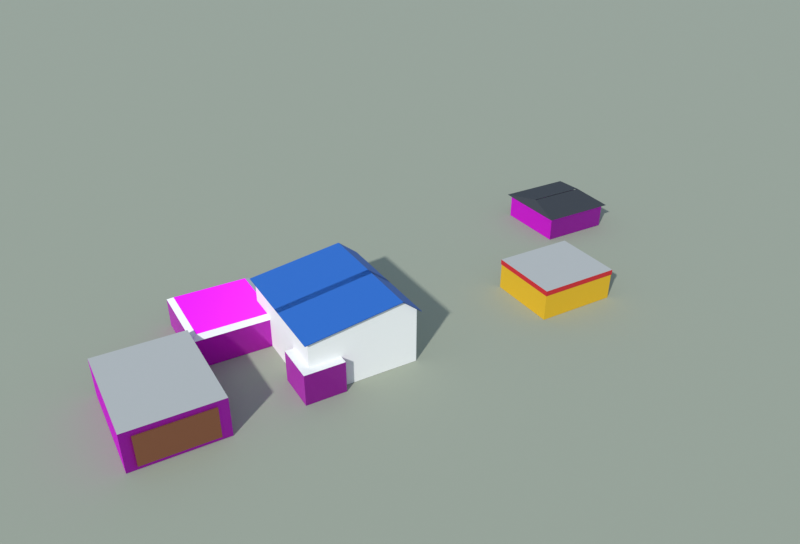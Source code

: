 # Source: xiyuan_wenchuang.blend  (saved by Blender 5.1.30; exported with 4.5.12 LTS)
import bpy
from mathutils import Matrix  # noqa: F401  (used for matrix-valued properties, if any)

bpy.ops.wm.read_factory_settings(use_empty=True)
scene = bpy.context.scene
scene.name = 'Scene'

# ---- collections
col_x = bpy.data.collections.new('西苑文创街区'); scene.collection.children.link(col_x)
col_preview = bpy.data.collections.new('_preview'); scene.collection.children.link(col_preview)

# ---- images (referenced by path relative to the original .blend; pixels are not part of the script)
import os
ASSET_DIR = os.environ.get("B2B_ASSET_DIR", "")  # directory of the original .blend (textures are referenced by path, not embedded)
HERE = os.path.dirname(os.path.abspath(__file__))  # packed textures are extracted next to this script under _unpacked/

def load_image(name, relpath, width, height, colorspace="sRGB"):
    """Load a texture the original file referenced (path relative to the .blend, or extracted next to this script)."""
    p = next((c for c in (os.path.join(HERE, relpath), os.path.join(ASSET_DIR, relpath)) if relpath and os.path.exists(c)), "")
    if p:
        img = bpy.data.images.load(p, check_existing=True)
        img.name = name
    else:  # same state as the original file: an image datablock whose file is absent (Cycles renders it pink)
        img = bpy.data.images.new(name, width, height)
        img.source = "FILE"
        img.filepath = "//" + (relpath or name)
    img.colorspace_settings.name = colorspace
    return img
img_white_band_jpg = load_image('white_band.jpg', 'textures/white_band.jpg', 1024, 1024, 'sRGB')
img_white_band_n_jpg = load_image('white_band_n.jpg', 'textures/white_band_n.jpg', 1024, 1024, 'Non-Color')
img_glass_blue_jpg = load_image('glass_blue.jpg', 'textures/glass_blue.jpg', 1024, 1024, 'sRGB')
img_glass_blue_n_jpg = load_image('glass_blue_n.jpg', 'textures/glass_blue_n.jpg', 1024, 1024, 'Non-Color')

# ---- materials (node trees are filled in below, after node groups)
mat_white_band = bpy.data.materials.new('white_band')
mat_white_band.use_backface_culling = True
mat_white_band.diffuse_color = (0.8714, 0.8714, 0.8388, 1.0)
mat_roof_flat = bpy.data.materials.new('roof_flat')
mat_roof_flat.use_backface_culling = True
mat_roof_flat.diffuse_color = (0.4851, 0.4969, 0.4735, 1.0)
mat_white = bpy.data.materials.new('white')
mat_white.use_backface_culling = True
mat_white.diffuse_color = (0.8879, 0.8879, 0.855, 1.0)
mat_bus_blue = bpy.data.materials.new('bus_blue')
mat_bus_blue.use_backface_culling = True
mat_bus_blue.diffuse_color = (0.02315, 0.159, 0.5841, 1.0)
mat_glass_blue = bpy.data.materials.new('glass_blue')
mat_glass_blue.use_backface_culling = True
mat_glass_blue.diffuse_color = (0.1144, 0.2747, 0.5089, 1.0)
mat_wood = bpy.data.materials.new('wood')
mat_wood.use_backface_culling = True
mat_wood.diffuse_color = (0.1946, 0.06848, 0.02732, 1.0)
mat_container_yellow = bpy.data.materials.new('container_yellow')
mat_container_yellow.use_backface_culling = True
mat_container_yellow.diffuse_color = (0.807, 0.4851, 0.01681, 1.0)
mat_sign_red = bpy.data.materials.new('sign_red')
mat_sign_red.use_backface_culling = True
mat_sign_red.diffuse_color = (0.5776, 0.01444, 0.02315, 1.0)
mat_dark_roof = bpy.data.materials.new('dark_roof')
mat_dark_roof.use_backface_culling = True
mat_dark_roof.diffuse_color = (0.04374, 0.04971, 0.05781, 1.0)
mat_ground = bpy.data.materials.new('ground')
mat_ground.use_backface_culling = True
mat_ground.diffuse_color = (0.3663, 0.3968, 0.305, 1.0)

# ---- material node trees
mat_white_band.use_nodes = True; mat_white_band.node_tree.nodes.clear()
_N = mat_white_band.node_tree.nodes; _L = mat_white_band.node_tree.links
n0 = _N.new('ShaderNodeBsdfPrincipled'); n0.name = 'Principled BSDF'; n0.location = (-200, 100)
n0.inputs[2].default_value = 0.8
n1 = _N.new('ShaderNodeOutputMaterial'); n1.name = 'Material Output'; n1.location = (200, 100)
n2 = _N.new('ShaderNodeTexImage'); n2.name = 'Image Texture'; n2.location = (-400, 200)
n2.image = img_white_band_jpg
n3 = _N.new('ShaderNodeTexImage'); n3.name = 'Image Texture.001'; n3.location = (0, 0)
n3.image = img_white_band_n_jpg
n4 = _N.new('ShaderNodeNormalMap'); n4.name = 'Normal Map'; n4.location = (0, 0)
_L.new(n0.outputs[0], n1.inputs[0])
_L.new(n2.outputs[0], n0.inputs[0])
_L.new(n3.outputs[0], n4.inputs[1])
_L.new(n4.outputs[0], n0.inputs[5])
n1.is_active_output = True
mat_roof_flat.use_nodes = True; mat_roof_flat.node_tree.nodes.clear()
_N = mat_roof_flat.node_tree.nodes; _L = mat_roof_flat.node_tree.links
n0 = _N.new('ShaderNodeBsdfPrincipled'); n0.name = 'Principled BSDF'; n0.location = (-200, 100)
n0.inputs[0].default_value = (0.4851, 0.4969, 0.4735, 1.0)
n0.inputs[2].default_value = 0.9
n1 = _N.new('ShaderNodeOutputMaterial'); n1.name = 'Material Output'; n1.location = (200, 100)
_L.new(n0.outputs[0], n1.inputs[0])
n1.is_active_output = True
mat_white.use_nodes = True; mat_white.node_tree.nodes.clear()
_N = mat_white.node_tree.nodes; _L = mat_white.node_tree.links
n0 = _N.new('ShaderNodeBsdfPrincipled'); n0.name = 'Principled BSDF'; n0.location = (-200, 100)
n0.inputs[0].default_value = (0.8879, 0.8879, 0.855, 1.0)
n0.inputs[2].default_value = 0.8
n1 = _N.new('ShaderNodeOutputMaterial'); n1.name = 'Material Output'; n1.location = (200, 100)
_L.new(n0.outputs[0], n1.inputs[0])
n1.is_active_output = True
mat_bus_blue.use_nodes = True; mat_bus_blue.node_tree.nodes.clear()
_N = mat_bus_blue.node_tree.nodes; _L = mat_bus_blue.node_tree.links
n0 = _N.new('ShaderNodeBsdfPrincipled'); n0.name = 'Principled BSDF'; n0.location = (-200, 100)
n0.inputs[0].default_value = (0.02315, 0.159, 0.5841, 1.0)
n0.inputs[1].default_value = 0.1
n1 = _N.new('ShaderNodeOutputMaterial'); n1.name = 'Material Output'; n1.location = (200, 100)
_L.new(n0.outputs[0], n1.inputs[0])
n1.is_active_output = True
mat_glass_blue.use_nodes = True; mat_glass_blue.node_tree.nodes.clear()
_N = mat_glass_blue.node_tree.nodes; _L = mat_glass_blue.node_tree.links
n0 = _N.new('ShaderNodeBsdfPrincipled'); n0.name = 'Principled BSDF'; n0.location = (-200, 100)
n0.inputs[1].default_value = 0.3
n0.inputs[2].default_value = 0.2
n1 = _N.new('ShaderNodeOutputMaterial'); n1.name = 'Material Output'; n1.location = (200, 100)
n2 = _N.new('ShaderNodeTexImage'); n2.name = 'Image Texture'; n2.location = (-400, 200)
n2.image = img_glass_blue_jpg
n3 = _N.new('ShaderNodeTexImage'); n3.name = 'Image Texture.001'; n3.location = (0, 0)
n3.image = img_glass_blue_n_jpg
n4 = _N.new('ShaderNodeNormalMap'); n4.name = 'Normal Map'; n4.location = (0, 0)
_L.new(n0.outputs[0], n1.inputs[0])
_L.new(n2.outputs[0], n0.inputs[0])
_L.new(n3.outputs[0], n4.inputs[1])
_L.new(n4.outputs[0], n0.inputs[5])
n1.is_active_output = True
mat_wood.use_nodes = True; mat_wood.node_tree.nodes.clear()
_N = mat_wood.node_tree.nodes; _L = mat_wood.node_tree.links
n0 = _N.new('ShaderNodeBsdfPrincipled'); n0.name = 'Principled BSDF'; n0.location = (-200, 100)
n0.inputs[0].default_value = (0.1946, 0.06848, 0.02732, 1.0)
n0.inputs[2].default_value = 0.8
n1 = _N.new('ShaderNodeOutputMaterial'); n1.name = 'Material Output'; n1.location = (200, 100)
_L.new(n0.outputs[0], n1.inputs[0])
n1.is_active_output = True
mat_container_yellow.use_nodes = True; mat_container_yellow.node_tree.nodes.clear()
_N = mat_container_yellow.node_tree.nodes; _L = mat_container_yellow.node_tree.links
n0 = _N.new('ShaderNodeBsdfPrincipled'); n0.name = 'Principled BSDF'; n0.location = (-200, 100)
n0.inputs[0].default_value = (0.807, 0.4851, 0.01681, 1.0)
n0.inputs[1].default_value = 0.2
n0.inputs[2].default_value = 0.6
n1 = _N.new('ShaderNodeOutputMaterial'); n1.name = 'Material Output'; n1.location = (200, 100)
_L.new(n0.outputs[0], n1.inputs[0])
n1.is_active_output = True
mat_sign_red.use_nodes = True; mat_sign_red.node_tree.nodes.clear()
_N = mat_sign_red.node_tree.nodes; _L = mat_sign_red.node_tree.links
n0 = _N.new('ShaderNodeBsdfPrincipled'); n0.name = 'Principled BSDF'; n0.location = (-200, 100)
n0.inputs[0].default_value = (0.5776, 0.01444, 0.02315, 1.0)
n0.inputs[2].default_value = 0.6
n1 = _N.new('ShaderNodeOutputMaterial'); n1.name = 'Material Output'; n1.location = (200, 100)
_L.new(n0.outputs[0], n1.inputs[0])
n1.is_active_output = True
mat_dark_roof.use_nodes = True; mat_dark_roof.node_tree.nodes.clear()
_N = mat_dark_roof.node_tree.nodes; _L = mat_dark_roof.node_tree.links
n0 = _N.new('ShaderNodeBsdfPrincipled'); n0.name = 'Principled BSDF'; n0.location = (-200, 100)
n0.inputs[0].default_value = (0.04374, 0.04971, 0.05781, 1.0)
n0.inputs[1].default_value = 0.1
n0.inputs[2].default_value = 0.7
n1 = _N.new('ShaderNodeOutputMaterial'); n1.name = 'Material Output'; n1.location = (200, 100)
_L.new(n0.outputs[0], n1.inputs[0])
n1.is_active_output = True
mat_ground.use_nodes = True; mat_ground.node_tree.nodes.clear()
_N = mat_ground.node_tree.nodes; _L = mat_ground.node_tree.links
n0 = _N.new('ShaderNodeBsdfPrincipled'); n0.name = 'Principled BSDF'; n0.location = (-200, 100)
n0.inputs[0].default_value = (0.3663, 0.3968, 0.305, 1.0)
n0.inputs[2].default_value = 1.0
n1 = _N.new('ShaderNodeOutputMaterial'); n1.name = 'Material Output'; n1.location = (200, 100)
_L.new(n0.outputs[0], n1.inputs[0])
n1.is_active_output = True

# ---- world
world_sky = bpy.data.worlds.new('sky'); scene.world = world_sky
world_sky.use_nodes = True; world_sky.node_tree.nodes.clear()
_N = world_sky.node_tree.nodes; _L = world_sky.node_tree.links
n0 = _N.new('ShaderNodeBackground'); n0.name = 'Background'; n0.location = (-200, 100)
n0.inputs[0].default_value = (0.55, 0.7, 0.92, 1.0)
n0.inputs[1].default_value = 0.55
n1 = _N.new('ShaderNodeOutputWorld'); n1.name = 'World Output'; n1.location = (200, 100)
_L.new(n0.outputs[0], n1.inputs[0])
n1.is_active_output = True

# ---- cameras
cam_cam = bpy.data.cameras.new('cam')
cam_cam.clip_end = 849.1
cam_cam.lens = 35.0

# ---- lights
light_sun = bpy.data.lights.new('sun', 'SUN')
light_sun.angle = 0.03491
light_sun.energy = 3.0

# ---- meshes
me_x = bpy.data.meshes.new('西苑文创街区')
me_x.from_pydata([(-3.41, -1.9, 0.0), (-3.41, -12.7, 0.0), (-3.41, -12.7, 6.2), (-3.41, -1.9, 6.2), (8.89, -12.7, 0.0), (8.89, -12.7, 6.2), (8.89, -1.9, 0.0), (8.89, -1.9, 6.2), (2.94, -1.6, 0.0), (-3.71, -1.6, 0.0), (-3.71, -1.6, 6.2), (2.94, -1.6, 6.2), (-3.71, -13.0, 0.0), (2.94, -13.0, 0.0), (2.94, -13.0, 6.2), (-3.71, -13.0, 6.2), (-3.71, -3.31, 7.6), (2.94, -3.31, 7.6), (-4.11, -3.31, 7.6), (3.34, -3.31, 7.6), (3.34, -1.2, 5.873), (-4.11, -1.2, 5.873), (-4.11, -1.2, 5.813), (3.34, -1.2, 5.813), (3.34, -3.31, 7.54), (-4.11, -3.31, 7.54), (-4.11, -13.4, 6.142), (3.34, -13.4, 6.142), (3.34, -13.4, 6.082), (-4.11, -13.4, 6.082), (9.19, -1.6, 0.0), (9.19, -1.6, 6.2), (9.19, -13.0, 0.0), (9.19, -13.0, 6.2), (9.19, -3.31, 7.6), (2.54, -3.31, 7.6), (9.59, -3.31, 7.6), (9.59, -1.2, 5.873), (2.54, -1.2, 5.873), (2.54, -1.2, 5.813), (9.59, -1.2, 5.813), (9.59, -3.31, 7.54), (2.54, -3.31, 7.54), (2.54, -13.4, 6.142), (9.59, -13.4, 6.142), (9.59, -13.4, 6.082), (2.54, -13.4, 6.082), (5.69, -9.7, 0.0), (5.69, -13.9, 0.0), (5.69, -13.9, 3.4), (5.69, -9.7, 3.4), (10.09, -13.9, 0.0), (10.09, -13.9, 3.4), (10.09, -9.7, 0.0), (10.09, -9.7, 3.4), (-1.11, -21.0, 0.0), (-1.11, -30.2, 0.0), (-1.11, -30.2, 4.2), (-1.11, -21.0, 4.2), (10.59, -30.2, 0.0), (10.59, -30.2, 4.2), (10.59, -21.0, 0.0), (10.59, -21.0, 4.2), (10.59, -22.0, 0.4), (10.59, -29.2, 0.4), (10.59, -29.2, 3.6), (10.59, -22.0, 3.6), (10.74, -29.2, 0.4), (10.74, -29.2, 3.6), (10.74, -22.0, 0.4), (10.74, -22.0, 3.6), (-9.26, -11.9, 0.0), (-9.26, -20.9, 0.0), (-9.26, -20.9, 3.2), (-9.26, -11.9, 3.2), (-0.26, -20.9, 0.0), (-0.26, -20.9, 3.2), (-0.26, -11.9, 0.0), (-0.26, -11.9, 3.2), (-8.66, -20.3, 3.6), (-8.66, -12.5, 3.6), (-0.86, -20.3, 3.6), (-0.86, -12.5, 3.6), (1.89, 23.15, 0.0), (1.89, 14.05, 0.0), (1.89, 14.05, 3.0), (1.89, 23.15, 3.0), (9.79, 14.05, 0.0), (9.79, 14.05, 3.0), (9.79, 23.15, 0.0), (9.79, 23.15, 3.0), (1.84, 23.2, 3.0), (1.84, 14.0, 3.0), (1.84, 14.0, 3.6), (1.84, 23.2, 3.6), (9.84, 14.0, 3.0), (9.84, 14.0, 3.6), (9.84, 23.2, 3.0), (9.84, 23.2, 3.6), (-12.71, 34.85, 0.0), (-12.71, 26.55, 0.0), (-12.71, 26.55, 3.0), (-12.71, 34.85, 3.0), (-4.41, 26.55, 0.0), (-4.41, 26.55, 3.0), (-4.41, 34.85, 0.0), (-4.41, 34.85, 3.0), (-13.11, 35.25, 3.0), (-13.11, 26.15, 3.0), (-8.61, 27.15, 3.8), (-8.61, 34.25, 3.8), (-4.01, 26.15, 3.0), (-8.51, 27.15, 3.8), (-4.01, 35.25, 3.0), (-8.51, 34.25, 3.8)], [], [(0, 1, 2, 3), (1, 4, 5, 2), (4, 6, 7, 5), (6, 0, 3, 7), (3, 2, 5, 7), (8, 9, 10, 11), (12, 13, 14, 15), (9, 12, 15, 16, 10), (11, 17, 14, 13, 8), (18, 19, 20, 21), (22, 23, 24, 25), (26, 27, 19, 18), (25, 24, 28, 29), (30, 8, 11, 31), (13, 32, 33, 14), (31, 34, 33, 32, 30), (35, 36, 37, 38), (39, 40, 41, 42), (43, 44, 36, 35), (42, 41, 45, 46), (47, 48, 49, 50), (48, 51, 52, 49), (51, 53, 54, 52), (53, 47, 50, 54), (50, 49, 52, 54), (55, 56, 57, 58), (56, 59, 60, 57), (59, 61, 62, 60), (61, 55, 58, 62), (58, 57, 60, 62), (63, 64, 65, 66), (64, 67, 68, 65), (67, 69, 70, 68), (69, 63, 66, 70), (66, 65, 68, 70), (71, 72, 73, 74), (72, 75, 76, 73), (75, 77, 78, 76), (77, 71, 74, 78), (74, 73, 76, 78), (74, 73, 79, 80), (73, 76, 81, 79), (76, 78, 82, 81), (78, 74, 80, 82), (80, 79, 81, 82), (83, 84, 85, 86), (84, 87, 88, 85), (87, 89, 90, 88), (89, 83, 86, 90), (86, 85, 88, 90), (91, 92, 93, 94), (92, 95, 96, 93), (95, 97, 98, 96), (97, 91, 94, 98), (94, 93, 96, 98), (99, 100, 101, 102), (100, 103, 104, 101), (103, 105, 106, 104), (105, 99, 102, 106), (107, 108, 109, 110), (108, 111, 112, 109), (111, 113, 114, 112), (113, 107, 110, 114)])
me_x.polygons.foreach_set('material_index', [0, 0, 0, 0, 1, 2, 2, 2, 2, 3, 3, 3, 3, 2, 2, 2, 3, 3, 3, 3, 4, 4, 4, 4, 2, 0, 0, 0, 0, 1, 5, 5, 5, 5, 5, 4, 4, 4, 4, 2, 2, 2, 2, 2, 4, 6, 6, 6, 6, 1, 7, 7, 7, 7, 1, 0, 0, 0, 0, 8, 8, 8, 8])
_uv = me_x.uv_layers.new(name='UVMap')
_uv.uv.foreach_set('vector', [0.0, 0.0, 4.0, 0.0, 4.0, 2.0, 0.0, 2.0, 0.0, 0.0, 4.0, 0.0, 4.0, 2.0, 0.0, 2.0, 0.0, 0.0, 4.0, 0.0, 4.0, 2.0, 0.0, 2.0, 0.0, 0.0, 4.0, 0.0, 4.0, 2.0, 0.0, 2.0, -116.0, 15.2, -116.0, 12.5, -112.9, 12.5, -112.9, 15.2, 0.0, 0.0, 2.0, 0.0, 2.0, 2.067, 0.0, 2.067, 0.0, 0.0, 2.0, 0.0, 2.0, 2.067, 0.0, 2.067, 0.0, 0.0, 3.8, 0.0, 3.8, 2.067, 0.57, 2.533, 0.0, 2.067, 0.0, 2.067, 0.57, 2.533, 3.8, 2.067, 3.8, 0.0, 0.0, 0.0, -1.862, 1.363, 1.862, 1.363, 1.862, 0.0, -1.862, 0.0, -1.862, 0.0, 1.862, 0.0, 1.862, 1.363, -1.862, 1.363, -1.862, 0.0, 1.862, 0.0, 1.862, 5.097, -1.862, 5.097, -1.862, 5.097, 1.862, 5.097, 1.862, 0.0, -1.862, 0.0, 0.0, 0.0, 2.0, 0.0, 2.0, 2.067, 0.0, 2.067, 0.0, 0.0, 2.0, 0.0, 2.0, 2.067, 0.0, 2.067, 0.0, 2.067, 0.57, 2.533, 3.8, 2.067, 3.8, 0.0, 0.0, 0.0, -1.763, 1.363, 1.763, 1.363, 1.763, 0.0, -1.763, 0.0, -1.763, 0.0, 1.763, 0.0, 1.763, 1.363, -1.763, 1.363, -1.763, 0.0, 1.763, 0.0, 1.763, 5.097, -1.763, 5.097, -1.763, 5.097, 1.763, 5.097, 1.763, 0.0, -1.763, 0.0, 0.0, 0.0, 2.0, 0.0, 2.0, 1.0, 0.0, 1.0, 0.0, 0.0, 2.0, 0.0, 2.0, 1.0, 0.0, 1.0, 0.0, 0.0, 2.0, 0.0, 2.0, 1.0, 0.0, 1.0, 0.0, 0.0, 2.0, 0.0, 2.0, 1.0, 0.0, 1.0, -113.7, 13.25, -113.7, 12.2, -112.6, 12.2, -112.6, 13.25, 0.0, 0.0, 3.0, 0.0, 3.0, 1.0, 0.0, 1.0, 0.0, 0.0, 4.0, 0.0, 4.0, 1.0, 0.0, 1.0, 0.0, 0.0, 3.0, 0.0, 3.0, 1.0, 0.0, 1.0, 0.0, 0.0, 4.0, 0.0, 4.0, 1.0, 0.0, 1.0, -115.4, 10.43, -115.4, 8.125, -112.5, 8.125, -112.5, 10.43, 0.0, 0.125, 4.0, 0.125, 4.0, 1.125, 0.0, 1.125, 0.0, 0.125, 1.0, 0.125, 1.0, 1.125, 0.0, 1.125, 0.0, 0.125, 4.0, 0.125, 4.0, 1.125, 0.0, 1.125, 0.0, 0.125, 1.0, 0.125, 1.0, 1.125, 0.0, 1.125, -112.5, 10.18, -112.5, 8.375, -112.5, 8.375, -112.5, 10.18, 0.0, 0.0, 4.0, 0.0, 4.0, 1.0, 0.0, 1.0, 0.0, 0.0, 4.0, 0.0, 4.0, 1.0, 0.0, 1.0, 0.0, 0.0, 4.0, 0.0, 4.0, 1.0, 0.0, 1.0, 0.0, 0.0, 4.0, 0.0, 4.0, 1.0, 0.0, 1.0, -117.5, 12.7, -117.5, 10.45, -115.2, 10.45, -115.2, 12.7, 0.0, 0.0, 4.5, 0.0, 4.2, 0.3606, 0.3, 0.3606, 0.0, 0.0, 4.5, 0.0, 4.2, 0.3606, 0.3, 0.3606, 0.0, 0.0, 4.5, 0.0, 4.2, 0.3606, 0.3, 0.3606, 0.0, 0.0, 4.5, 0.0, 4.2, 0.3606, 0.3, 0.3606, -117.3, 12.55, -117.3, 10.6, -115.4, 10.6, -115.4, 12.55, 0.0, 0.0, 9.0, 0.0, 9.0, 1.0, 0.0, 1.0, 0.0, 0.0, 8.0, 0.0, 8.0, 1.0, 0.0, 1.0, 0.0, 0.0, 9.0, 0.0, 9.0, 1.0, 0.0, 1.0, 0.0, 0.0, 8.0, 0.0, 8.0, 1.0, 0.0, 1.0, -114.7, 21.46, -114.7, 19.19, -112.7, 19.19, -112.7, 21.46, 0.0, 5.0, 2.0, 5.0, 2.0, 6.0, 0.0, 6.0, 0.0, 5.0, 2.0, 5.0, 2.0, 6.0, 0.0, 6.0, 0.0, 5.0, 2.0, 5.0, 2.0, 6.0, 0.0, 6.0, 0.0, 5.0, 2.0, 5.0, 2.0, 6.0, 0.0, 6.0, -114.7, 21.48, -114.7, 19.17, -112.7, 19.17, -112.7, 21.48, 0.0, 0.0, 3.0, 0.0, 3.0, 1.0, 0.0, 1.0, 0.0, 0.0, 3.0, 0.0, 3.0, 1.0, 0.0, 1.0, 0.0, 0.0, 3.0, 0.0, 3.0, 1.0, 0.0, 1.0, 0.0, 0.0, 3.0, 0.0, 3.0, 1.0, 0.0, 1.0, 0.0, 0.0, 4.55, 0.0, 4.05, 2.285, 0.5, 2.285, 0.0, 0.0, 4.55, 0.0, 2.3, 0.6403, 2.25, 0.6403, 0.0, 0.0, 4.55, 0.0, 4.05, 2.285, 0.5, 2.285, 0.0, 0.0, 4.55, 0.0, 2.3, 0.6403, 2.25, 0.6403])
me_x.materials.append(mat_white_band)
me_x.materials.append(mat_roof_flat)
me_x.materials.append(mat_white)
me_x.materials.append(mat_bus_blue)
me_x.materials.append(mat_glass_blue)
me_x.materials.append(mat_wood)
me_x.materials.append(mat_container_yellow)
me_x.materials.append(mat_sign_red)
me_x.materials.append(mat_dark_roof)
me_x.update()
me_ground = bpy.data.meshes.new('ground')
me_ground.from_pydata([(-280.3, -280.3, -0.02), (280.3, -280.3, -0.02), (280.3, 280.3, -0.02), (-280.3, 280.3, -0.02)], [], [(0, 1, 2, 3)])
me_ground.materials.append(mat_ground)
me_ground.update()

# ---- objects
ob_x = bpy.data.objects.new('西苑文创街区', me_x)
ob_ground = bpy.data.objects.new('ground', me_ground)
ob_sun = bpy.data.objects.new('sun', light_sun)
ob_cam = bpy.data.objects.new('cam', cam_cam)

# ---- transforms, parenting, visibility, modifiers, constraints
ob_x.location = (0.0, 0.0, 0.0)
ob_ground.location = (0.0, 0.0, 0.0)
ob_sun.location = (0.0, 0.0, 0.0)
ob_sun.rotation_euler = (0.9979, -2.345e-08, 0.6327)
ob_cam.location = (62.5, -34.24, 46.25)
ob_cam.rotation_euler = (1.047, -5.433e-09, 1.047)

# ---- collection membership
col_x.objects.link(ob_x)
col_preview.objects.link(ob_ground)
col_preview.objects.link(ob_sun)
col_preview.objects.link(ob_cam)

# ---- scene / render settings (as saved in the file)
scene.camera = ob_cam
scene.frame_start = 1; scene.frame_end = 250; scene.frame_set(1)
scene.render.engine = 'BLENDER_EEVEE_NEXT'
scene.render.image_settings.file_format = 'JPEG'
scene.render.image_settings.color_mode = 'RGB'
scene.render.image_settings.quality = 88
scene.render.resolution_x = 1000
scene.render.resolution_y = 680
scene.render.bake_bias = 0.0
scene.render.bake_samples = 0
scene.cycles.sampling_pattern = 'TABULATED_SOBOL'
scene.eevee.taa_render_samples = 32
scene.eevee.use_volume_custom_range = False
scene.view_settings.view_transform = 'Standard'
bpy.context.view_layer.update()
